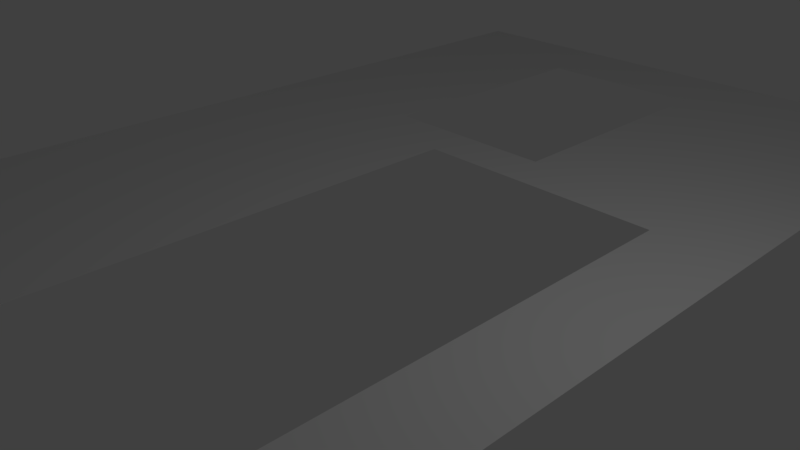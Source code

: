 # Source: rightWall.blend  (saved by Blender 2.79.0; exported with 4.5.12 LTS)
import bpy
from mathutils import Matrix  # noqa: F401  (used for matrix-valued properties, if any)

bpy.ops.wm.read_factory_settings(use_empty=True)
scene = bpy.context.scene
scene.name = 'Scene'

# ---- collections
col_collection_1 = bpy.data.collections.new('Collection 1'); scene.collection.children.link(col_collection_1)

# ---- world
world_world = bpy.data.worlds.new('World'); scene.world = world_world
world_world.color = (0.05088, 0.05088, 0.05088)
world_world.use_sun_shadow = False
world_world.sun_shadow_jitter_overblur = 0.0
world_world.cycles.sampling_method = 'MANUAL'

# ---- cameras
cam_camera = bpy.data.cameras.new('Camera')
cam_camera.clip_end = 100.0
cam_camera.lens = 35.0
cam_camera.sensor_width = 32.0
cam_camera.sensor_height = 18.0
cam_camera.ortho_scale = 7.314
cam_camera.dof.focus_distance = 0.0
cam_camera.dof.aperture_fstop = 128.0

# ---- lights
light_lamp = bpy.data.lights.new('Lamp', 'POINT')
light_lamp.transmission_factor = 0.0
light_lamp.cutoff_distance = 30.0
light_lamp.energy = 100.0
light_lamp.shadow_buffer_clip_start = 1.001
light_lamp.shadow_soft_size = 0.1
light_lamp.shadow_maximum_resolution = 0.006
light_lamp.use_absolute_resolution = True

# ---- meshes
me_plane = bpy.data.meshes.new('Plane')
me_plane.from_pydata([(-1.0, -1.0, 0.0), (1.0, -1.0, 0.0), (-1.0, 1.0, 0.0), (1.0, 1.0, 0.0), (-1.0, 0.4, 0.0), (1.0, 0.4, 0.0), (-0.143, 1.0, 0.0), (-0.143, 0.4, 0.0), (1.0, 0.85, 0.0), (-1.0, 0.85, 0.0), (-0.143, 0.85, 0.0), (0.6, -1.0, 0.0), (-0.5715, 0.4, 0.0), (-0.5715, -1.0, 0.0), (1.0, 0.3213, 0.0), (-0.143, 0.3213, 0.0), (0.6, 0.3213, 0.0), (-0.5715, 0.3213, 0.0), (-1.857, -1.0, 0.0), (-1.857, 1.0, 0.0), (-1.857, 0.4, 0.0), (-1.857, 0.85, 0.0), (-1.857, 0.3212, 0.0)], [], [(4, 9, 21, 20), (4, 20, 22, 18, 0, 13, 17, 15, 16, 11, 1, 14, 5, 8, 3, 6, 2, 19, 21, 9, 10, 7, 12)])
_uv = me_plane.uv_layers.new(name='UVMap')
_uv.uv.foreach_set('vector', [0.0, 0.0, 1.0, 0.0, 1.0, 1.0, 0.0, 1.0, 0.3, 0.3, 0.3, 0.0, 0.3394, 0.0, 1.0, 0.0, 1.0, 0.3, 1.0, 0.45, 0.3394, 0.45, 0.3394, 0.5999, 0.3394, 0.86, 1.0, 0.86, 1.0, 1.0, 0.3394, 1.0, 0.3, 1.0, 0.075, 1.0, 2.682e-07, 1.0, 1.788e-07, 0.6, 1.788e-07, 0.3, 0.0, 0.0, 0.075, 0.0, 0.075, 0.3, 0.075, 0.6, 0.3, 0.5999, 0.3, 0.45])
me_plane.materials.append(None)
me_plane.use_remesh_preserve_volume = False
me_plane.use_remesh_preserve_attributes = False
me_plane.use_mirror_vertex_groups = False
me_plane.update()

# ---- objects
ob_plane = bpy.data.objects.new('Plane', me_plane)
ob_lamp = bpy.data.objects.new('Lamp', light_lamp)
ob_camera = bpy.data.objects.new('Camera', cam_camera)

# ---- transforms, parenting, visibility, modifiers, constraints
ob_plane.location = (0.0, 0.0, 0.0)
ob_plane.scale = (3.5, 10.0, 1.0)
ob_plane.lineart.crease_threshold = 0.0
ob_lamp.location = (4.076, 1.005, 5.904)
ob_lamp.rotation_euler = (0.6503, 0.05522, 1.866)
ob_lamp.lock_rotations_4d = False
ob_lamp.empty_display_type = 'ARROWS'
ob_lamp.color = (0.0, 0.0, 0.0, 0.0)
ob_lamp.lineart.crease_threshold = 0.0
ob_camera.location = (7.481, -6.508, 5.344)
ob_camera.rotation_euler = (1.109, 0.0, 0.8149)
ob_camera.lock_rotations_4d = False
ob_camera.empty_display_type = 'ARROWS'
ob_camera.color = (0.0, 0.0, 0.0, 0.0)
ob_camera.display_type = 'WIRE'
ob_camera.lineart.crease_threshold = 0.0

# ---- collection membership
col_collection_1.objects.link(ob_plane)
col_collection_1.objects.link(ob_lamp)
col_collection_1.objects.link(ob_camera)

# ---- scene / render settings (as saved in the file)
scene.camera = ob_camera
scene.frame_start = 1; scene.frame_end = 250; scene.frame_set(1)
scene.render.engine = 'BLENDER_EEVEE_NEXT'
scene.render.resolution_percentage = 50
scene.render.dither_intensity = 0.0
scene.cycles.use_denoising = False
scene.cycles.samples = 128
scene.cycles.sampling_pattern = 'TABULATED_SOBOL'
scene.cycles.use_adaptive_sampling = False
scene.cycles.use_light_tree = False
scene.cycles.blur_glossy = 0.0
scene.cycles.sample_clamp_indirect = 0.0
scene.view_settings.view_transform = 'Standard'
bpy.context.view_layer.update()
